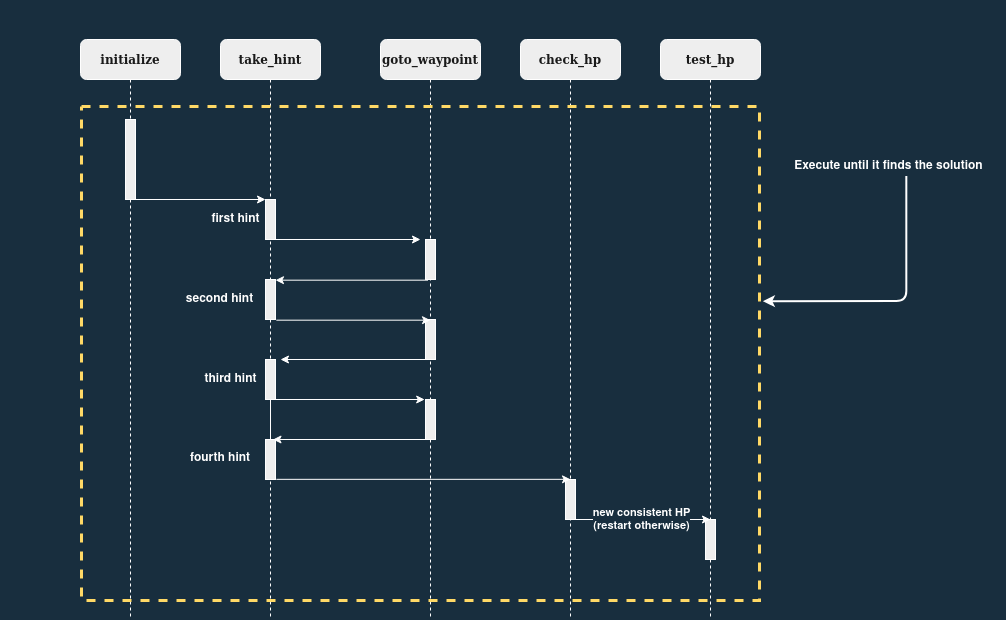

The diagram above was exported from draw.io. Its source (the exported page's mxGraphModel, read from the mxfile embedded in the PNG):
<mxGraphModel dx="1185" dy="661" grid="0" gridSize="10" guides="1" tooltips="1" connect="1" arrows="1" fold="1" page="1" pageScale="1" pageWidth="1100" pageHeight="850" background="#182E3E" math="0" shadow="0">
  <root>
    <mxCell id="0" />
    <mxCell id="1" parent="0" />
    <mxCell id="7baba1c4bc27f4b0-2" value="&lt;b&gt;take_hint&lt;/b&gt;" style="shape=umlLifeline;perimeter=lifelinePerimeter;whiteSpace=wrap;html=1;container=1;collapsible=0;recursiveResize=0;outlineConnect=0;rounded=1;shadow=0;comic=0;labelBackgroundColor=none;strokeWidth=1;fontFamily=Verdana;fontSize=12;align=center;fillColor=#EEEEEE;strokeColor=#FFFFFF;fontColor=#1A1A1A;" parent="1" vertex="1">
      <mxGeometry x="240" y="80" width="100" height="580" as="geometry" />
    </mxCell>
    <mxCell id="hDQMflC1DiTNSo5dfSPj-1" value="" style="html=1;points=[];perimeter=orthogonalPerimeter;rounded=0;shadow=0;comic=0;labelBackgroundColor=none;strokeWidth=1;fontFamily=Verdana;fontSize=12;align=center;fillColor=#EEEEEE;strokeColor=#FFFFFF;fontColor=#1A1A1A;" vertex="1" parent="7baba1c4bc27f4b0-2">
      <mxGeometry x="45" y="160" width="10" height="40" as="geometry" />
    </mxCell>
    <mxCell id="hDQMflC1DiTNSo5dfSPj-7" value="" style="html=1;points=[];perimeter=orthogonalPerimeter;rounded=0;shadow=0;comic=0;labelBackgroundColor=none;strokeWidth=1;fontFamily=Verdana;fontSize=12;align=center;fillColor=#EEEEEE;strokeColor=#FFFFFF;fontColor=#1A1A1A;" vertex="1" parent="7baba1c4bc27f4b0-2">
      <mxGeometry x="45" y="240" width="10" height="40" as="geometry" />
    </mxCell>
    <mxCell id="hDQMflC1DiTNSo5dfSPj-10" value="" style="html=1;points=[];perimeter=orthogonalPerimeter;rounded=0;shadow=0;comic=0;labelBackgroundColor=none;strokeWidth=1;fontFamily=Verdana;fontSize=12;align=center;fillColor=#EEEEEE;strokeColor=#FFFFFF;fontColor=#1A1A1A;" vertex="1" parent="7baba1c4bc27f4b0-2">
      <mxGeometry x="45" y="320" width="10" height="40" as="geometry" />
    </mxCell>
    <mxCell id="hDQMflC1DiTNSo5dfSPj-14" value="" style="html=1;points=[];perimeter=orthogonalPerimeter;rounded=0;shadow=0;comic=0;labelBackgroundColor=none;strokeWidth=1;fontFamily=Verdana;fontSize=12;align=center;fillColor=#EEEEEE;strokeColor=#FFFFFF;fontColor=#1A1A1A;" vertex="1" parent="7baba1c4bc27f4b0-2">
      <mxGeometry x="45" y="400" width="10" height="40" as="geometry" />
    </mxCell>
    <mxCell id="hDQMflC1DiTNSo5dfSPj-16" value="" style="edgeStyle=orthogonalEdgeStyle;rounded=0;orthogonalLoop=1;jettySize=auto;html=1;endArrow=none;labelBackgroundColor=#182E3E;strokeColor=#FFFFFF;fontColor=#FFFFFF;" edge="1" parent="7baba1c4bc27f4b0-2" source="hDQMflC1DiTNSo5dfSPj-10" target="hDQMflC1DiTNSo5dfSPj-14">
      <mxGeometry relative="1" as="geometry">
        <mxPoint x="290" y="400" as="sourcePoint" />
        <mxPoint x="289.66666666666674" y="660" as="targetPoint" />
      </mxGeometry>
    </mxCell>
    <mxCell id="hDQMflC1DiTNSo5dfSPj-24" value="&lt;b&gt;&lt;font color=&quot;#FFFFFF&quot;&gt;first hint&lt;/font&gt;&lt;/b&gt;" style="text;html=1;align=center;verticalAlign=middle;resizable=0;points=[];autosize=1;strokeColor=none;fillColor=none;fontColor=#1A1A1A;" vertex="1" parent="7baba1c4bc27f4b0-2">
      <mxGeometry x="-14" y="171" width="58" height="18" as="geometry" />
    </mxCell>
    <mxCell id="7baba1c4bc27f4b0-3" value="&lt;b&gt;goto_waypoint&lt;/b&gt;" style="shape=umlLifeline;perimeter=lifelinePerimeter;whiteSpace=wrap;html=1;container=1;collapsible=0;recursiveResize=0;outlineConnect=0;rounded=1;shadow=0;comic=0;labelBackgroundColor=none;strokeWidth=1;fontFamily=Verdana;fontSize=12;align=center;fillColor=#EEEEEE;strokeColor=#FFFFFF;fontColor=#1A1A1A;" parent="1" vertex="1">
      <mxGeometry x="400" y="80" width="100" height="580" as="geometry" />
    </mxCell>
    <mxCell id="hDQMflC1DiTNSo5dfSPj-2" value="" style="html=1;points=[];perimeter=orthogonalPerimeter;rounded=0;shadow=0;comic=0;labelBackgroundColor=none;strokeWidth=1;fontFamily=Verdana;fontSize=12;align=center;fillColor=#EEEEEE;strokeColor=#FFFFFF;fontColor=#1A1A1A;" vertex="1" parent="7baba1c4bc27f4b0-3">
      <mxGeometry x="45" y="200" width="10" height="40" as="geometry" />
    </mxCell>
    <mxCell id="hDQMflC1DiTNSo5dfSPj-9" value="" style="html=1;points=[];perimeter=orthogonalPerimeter;rounded=0;shadow=0;comic=0;labelBackgroundColor=none;strokeWidth=1;fontFamily=Verdana;fontSize=12;align=center;fillColor=#EEEEEE;strokeColor=#FFFFFF;fontColor=#1A1A1A;" vertex="1" parent="7baba1c4bc27f4b0-3">
      <mxGeometry x="45" y="280" width="10" height="40" as="geometry" />
    </mxCell>
    <mxCell id="hDQMflC1DiTNSo5dfSPj-17" value="" style="html=1;points=[];perimeter=orthogonalPerimeter;rounded=0;shadow=0;comic=0;labelBackgroundColor=none;strokeWidth=1;fontFamily=Verdana;fontSize=12;align=center;fillColor=#EEEEEE;strokeColor=#FFFFFF;fontColor=#1A1A1A;" vertex="1" parent="7baba1c4bc27f4b0-3">
      <mxGeometry x="45" y="360" width="10" height="40" as="geometry" />
    </mxCell>
    <mxCell id="hDQMflC1DiTNSo5dfSPj-19" value="" style="endArrow=classic;html=1;rounded=0;exitX=0.25;exitY=1.017;exitDx=0;exitDy=0;exitPerimeter=0;labelBackgroundColor=#182E3E;strokeColor=#FFFFFF;fontColor=#FFFFFF;" edge="1" parent="7baba1c4bc27f4b0-3">
      <mxGeometry width="50" height="50" relative="1" as="geometry">
        <mxPoint x="45" y="400" as="sourcePoint" />
        <mxPoint x="-107.5" y="400" as="targetPoint" />
      </mxGeometry>
    </mxCell>
    <mxCell id="7baba1c4bc27f4b0-4" value="&lt;b&gt;check_hp&lt;/b&gt;" style="shape=umlLifeline;perimeter=lifelinePerimeter;whiteSpace=wrap;html=1;container=1;collapsible=0;recursiveResize=0;outlineConnect=0;rounded=1;shadow=0;comic=0;labelBackgroundColor=none;strokeWidth=1;fontFamily=Verdana;fontSize=12;align=center;fillColor=#EEEEEE;strokeColor=#FFFFFF;fontColor=#1A1A1A;" parent="1" vertex="1">
      <mxGeometry x="540" y="80" width="100" height="580" as="geometry" />
    </mxCell>
    <mxCell id="hDQMflC1DiTNSo5dfSPj-20" value="" style="html=1;points=[];perimeter=orthogonalPerimeter;rounded=0;shadow=0;comic=0;labelBackgroundColor=none;strokeWidth=1;fontFamily=Verdana;fontSize=12;align=center;fillColor=#EEEEEE;strokeColor=#FFFFFF;fontColor=#1A1A1A;" vertex="1" parent="7baba1c4bc27f4b0-4">
      <mxGeometry x="45" y="440" width="10" height="40" as="geometry" />
    </mxCell>
    <mxCell id="7baba1c4bc27f4b0-5" value="&lt;b&gt;test_hp&lt;/b&gt;" style="shape=umlLifeline;perimeter=lifelinePerimeter;whiteSpace=wrap;html=1;container=1;collapsible=0;recursiveResize=0;outlineConnect=0;rounded=1;shadow=0;comic=0;labelBackgroundColor=none;strokeWidth=1;fontFamily=Verdana;fontSize=12;align=center;fillColor=#EEEEEE;strokeColor=#FFFFFF;fontColor=#1A1A1A;" parent="1" vertex="1">
      <mxGeometry x="680" y="80" width="100" height="580" as="geometry" />
    </mxCell>
    <mxCell id="hDQMflC1DiTNSo5dfSPj-22" value="" style="html=1;points=[];perimeter=orthogonalPerimeter;rounded=0;shadow=0;comic=0;labelBackgroundColor=none;strokeWidth=1;fontFamily=Verdana;fontSize=12;align=center;fillColor=#EEEEEE;strokeColor=#FFFFFF;fontColor=#1A1A1A;" vertex="1" parent="7baba1c4bc27f4b0-5">
      <mxGeometry x="45" y="480" width="10" height="40" as="geometry" />
    </mxCell>
    <mxCell id="hDQMflC1DiTNSo5dfSPj-23" value="" style="endArrow=classic;html=1;rounded=0;exitX=1.083;exitY=1.017;exitDx=0;exitDy=0;exitPerimeter=0;labelBackgroundColor=#182E3E;strokeColor=#FFFFFF;fontColor=#FFFFFF;" edge="1" parent="7baba1c4bc27f4b0-5">
      <mxGeometry width="50" height="50" relative="1" as="geometry">
        <mxPoint x="-94.99999999999977" y="480" as="sourcePoint" />
        <mxPoint x="50" y="480" as="targetPoint" />
      </mxGeometry>
    </mxCell>
    <mxCell id="hDQMflC1DiTNSo5dfSPj-28" value="&lt;div&gt;&lt;b&gt;&lt;font color=&quot;#FFFFFF&quot;&gt;new consistent HP&lt;/font&gt;&lt;/b&gt;&lt;/div&gt;&lt;div&gt;&lt;b&gt;&lt;font color=&quot;#FFFFFF&quot;&gt;(restart otherwise)&lt;br&gt;&lt;/font&gt;&lt;/b&gt;&lt;/div&gt;" style="edgeLabel;html=1;align=center;verticalAlign=middle;resizable=0;points=[];labelBackgroundColor=#182E3E;fontColor=#1A1A1A;" vertex="1" connectable="0" parent="hDQMflC1DiTNSo5dfSPj-23">
      <mxGeometry x="0.2299" y="-2" relative="1" as="geometry">
        <mxPoint x="-14" y="-2" as="offset" />
      </mxGeometry>
    </mxCell>
    <mxCell id="7baba1c4bc27f4b0-8" value="&lt;b&gt;initialize&lt;/b&gt;" style="shape=umlLifeline;perimeter=lifelinePerimeter;whiteSpace=wrap;html=1;container=1;collapsible=0;recursiveResize=0;outlineConnect=0;rounded=1;shadow=0;comic=0;labelBackgroundColor=none;strokeWidth=1;fontFamily=Verdana;fontSize=12;align=center;fillColor=#EEEEEE;strokeColor=#FFFFFF;fontColor=#1A1A1A;" parent="1" vertex="1">
      <mxGeometry x="100" y="80" width="100" height="580" as="geometry" />
    </mxCell>
    <mxCell id="7baba1c4bc27f4b0-9" value="" style="html=1;points=[];perimeter=orthogonalPerimeter;rounded=0;shadow=0;comic=0;labelBackgroundColor=none;strokeWidth=1;fontFamily=Verdana;fontSize=12;align=center;fillColor=#EEEEEE;strokeColor=#FFFFFF;fontColor=#1A1A1A;" parent="7baba1c4bc27f4b0-8" vertex="1">
      <mxGeometry x="45" y="80" width="10" height="80" as="geometry" />
    </mxCell>
    <mxCell id="hDQMflC1DiTNSo5dfSPj-4" value="" style="endArrow=classic;html=1;rounded=0;exitX=0.5;exitY=1;exitDx=0;exitDy=0;exitPerimeter=0;labelBackgroundColor=#182E3E;strokeColor=#FFFFFF;fontColor=#FFFFFF;" edge="1" parent="1" source="7baba1c4bc27f4b0-9" target="hDQMflC1DiTNSo5dfSPj-1">
      <mxGeometry width="50" height="50" relative="1" as="geometry">
        <mxPoint x="520" y="430" as="sourcePoint" />
        <mxPoint x="570" y="380" as="targetPoint" />
      </mxGeometry>
    </mxCell>
    <mxCell id="hDQMflC1DiTNSo5dfSPj-5" value="" style="endArrow=classic;html=1;rounded=0;labelBackgroundColor=#182E3E;strokeColor=#FFFFFF;fontColor=#FFFFFF;" edge="1" parent="1">
      <mxGeometry width="50" height="50" relative="1" as="geometry">
        <mxPoint x="290" y="280" as="sourcePoint" />
        <mxPoint x="440" y="280" as="targetPoint" />
      </mxGeometry>
    </mxCell>
    <mxCell id="hDQMflC1DiTNSo5dfSPj-8" value="" style="endArrow=classic;html=1;rounded=0;exitX=0.25;exitY=1.017;exitDx=0;exitDy=0;exitPerimeter=0;labelBackgroundColor=#182E3E;strokeColor=#FFFFFF;fontColor=#FFFFFF;" edge="1" parent="1" source="hDQMflC1DiTNSo5dfSPj-2" target="hDQMflC1DiTNSo5dfSPj-7">
      <mxGeometry width="50" height="50" relative="1" as="geometry">
        <mxPoint x="440" y="360" as="sourcePoint" />
        <mxPoint x="490" y="310" as="targetPoint" />
      </mxGeometry>
    </mxCell>
    <mxCell id="hDQMflC1DiTNSo5dfSPj-12" value="" style="endArrow=classic;html=1;rounded=0;exitX=1.083;exitY=1.017;exitDx=0;exitDy=0;exitPerimeter=0;entryX=0.5;entryY=0.017;entryDx=0;entryDy=0;entryPerimeter=0;labelBackgroundColor=#182E3E;strokeColor=#FFFFFF;fontColor=#FFFFFF;" edge="1" parent="1" source="hDQMflC1DiTNSo5dfSPj-7" target="hDQMflC1DiTNSo5dfSPj-9">
      <mxGeometry width="50" height="50" relative="1" as="geometry">
        <mxPoint x="330" y="400" as="sourcePoint" />
        <mxPoint x="380" y="350" as="targetPoint" />
      </mxGeometry>
    </mxCell>
    <mxCell id="hDQMflC1DiTNSo5dfSPj-13" value="" style="endArrow=classic;html=1;rounded=0;exitX=0.25;exitY=1.017;exitDx=0;exitDy=0;exitPerimeter=0;labelBackgroundColor=#182E3E;strokeColor=#FFFFFF;fontColor=#FFFFFF;" edge="1" parent="1">
      <mxGeometry width="50" height="50" relative="1" as="geometry">
        <mxPoint x="452.5" y="400.00000000000006" as="sourcePoint" />
        <mxPoint x="300" y="400.00000000000006" as="targetPoint" />
      </mxGeometry>
    </mxCell>
    <mxCell id="hDQMflC1DiTNSo5dfSPj-18" value="" style="endArrow=classic;html=1;rounded=0;exitX=1.083;exitY=1.017;exitDx=0;exitDy=0;exitPerimeter=0;entryX=0.5;entryY=0.017;entryDx=0;entryDy=0;entryPerimeter=0;labelBackgroundColor=#182E3E;strokeColor=#FFFFFF;fontColor=#FFFFFF;" edge="1" parent="1">
      <mxGeometry width="50" height="50" relative="1" as="geometry">
        <mxPoint x="290.00000000000017" y="440.00000000000006" as="sourcePoint" />
        <mxPoint x="444.17" y="440.00000000000006" as="targetPoint" />
      </mxGeometry>
    </mxCell>
    <mxCell id="hDQMflC1DiTNSo5dfSPj-21" value="" style="endArrow=classic;html=1;rounded=0;exitX=1.083;exitY=0.996;exitDx=0;exitDy=0;exitPerimeter=0;entryX=0.5;entryY=-0.004;entryDx=0;entryDy=0;entryPerimeter=0;labelBackgroundColor=#182E3E;strokeColor=#FFFFFF;fontColor=#FFFFFF;" edge="1" parent="1" source="hDQMflC1DiTNSo5dfSPj-14" target="hDQMflC1DiTNSo5dfSPj-20">
      <mxGeometry width="50" height="50" relative="1" as="geometry">
        <mxPoint x="350" y="560" as="sourcePoint" />
        <mxPoint x="400" y="510" as="targetPoint" />
      </mxGeometry>
    </mxCell>
    <mxCell id="hDQMflC1DiTNSo5dfSPj-25" value="&lt;b&gt;&lt;font color=&quot;#FFFFFF&quot;&gt;second hint&lt;/font&gt;&lt;/b&gt;" style="text;html=1;align=center;verticalAlign=middle;resizable=0;points=[];autosize=1;strokeColor=none;fillColor=none;fontColor=#1A1A1A;" vertex="1" parent="1">
      <mxGeometry x="200" y="331" width="77" height="18" as="geometry" />
    </mxCell>
    <mxCell id="hDQMflC1DiTNSo5dfSPj-26" value="&lt;b&gt;&lt;font color=&quot;#FFFFFF&quot;&gt;third hint&lt;/font&gt;&lt;/b&gt;" style="text;html=1;align=center;verticalAlign=middle;resizable=0;points=[];autosize=1;strokeColor=none;fillColor=none;fontColor=#1A1A1A;" vertex="1" parent="1">
      <mxGeometry x="219" y="411" width="62" height="18" as="geometry" />
    </mxCell>
    <mxCell id="hDQMflC1DiTNSo5dfSPj-27" value="&lt;b&gt;&lt;font color=&quot;#FFFFFF&quot;&gt;fourth hint&lt;/font&gt;&lt;/b&gt;" style="text;whiteSpace=wrap;html=1;fontColor=#1A1A1A;" vertex="1" parent="1">
      <mxGeometry x="208" y="485" width="80" height="30" as="geometry" />
    </mxCell>
    <mxCell id="hDQMflC1DiTNSo5dfSPj-32" value="" style="rounded=0;whiteSpace=wrap;html=1;sketch=0;fontColor=#FFFFFF;strokeColor=#FFD966;fillColor=none;dashed=1;strokeWidth=3;" vertex="1" parent="1">
      <mxGeometry x="101" y="147" width="678" height="494" as="geometry" />
    </mxCell>
    <mxCell id="hDQMflC1DiTNSo5dfSPj-36" style="edgeStyle=orthogonalEdgeStyle;sketch=0;orthogonalLoop=1;jettySize=auto;html=1;entryX=1.005;entryY=0.394;entryDx=0;entryDy=0;entryPerimeter=0;fontColor=#FFFFFF;strokeColor=#FFFFFF;exitX=0.59;exitY=1.028;exitDx=0;exitDy=0;exitPerimeter=0;rounded=1;strokeWidth=2;" edge="1" parent="1" source="hDQMflC1DiTNSo5dfSPj-35" target="hDQMflC1DiTNSo5dfSPj-32">
      <mxGeometry relative="1" as="geometry">
        <Array as="points">
          <mxPoint x="926" y="342" />
        </Array>
      </mxGeometry>
    </mxCell>
    <mxCell id="hDQMflC1DiTNSo5dfSPj-35" value="&lt;b&gt;Execute until it finds the solution &lt;/b&gt;" style="text;html=1;align=center;verticalAlign=middle;resizable=0;points=[];autosize=1;strokeColor=none;fillColor=none;fontColor=#FFFFFF;" vertex="1" parent="1">
      <mxGeometry x="809" y="198" width="198" height="18" as="geometry" />
    </mxCell>
    <mxCell id="hDQMflC1DiTNSo5dfSPj-37" value="" style="endArrow=none;dashed=1;html=1;rounded=1;sketch=0;fontColor=#FFFFFF;strokeColor=none;strokeWidth=2;" edge="1" parent="1">
      <mxGeometry width="50" height="50" relative="1" as="geometry">
        <mxPoint x="360" y="42" as="sourcePoint" />
        <mxPoint x="471" y="42" as="targetPoint" />
        <Array as="points">
          <mxPoint x="406" y="42" />
        </Array>
      </mxGeometry>
    </mxCell>
    <mxCell id="hDQMflC1DiTNSo5dfSPj-38" value="" style="endArrow=none;html=1;rounded=1;sketch=0;fontColor=#FFFFFF;strokeColor=none;strokeWidth=2;" edge="1" parent="1">
      <mxGeometry width="50" height="50" relative="1" as="geometry">
        <mxPoint x="21" y="365" as="sourcePoint" />
        <mxPoint x="21" y="296" as="targetPoint" />
      </mxGeometry>
    </mxCell>
    <mxCell id="hDQMflC1DiTNSo5dfSPj-39" value="" style="endArrow=none;html=1;rounded=1;sketch=0;fontColor=#FFFFFF;strokeColor=none;strokeWidth=2;" edge="1" parent="1">
      <mxGeometry width="50" height="50" relative="1" as="geometry">
        <mxPoint x="49" y="378" as="sourcePoint" />
        <mxPoint x="49" y="308.9999999999999" as="targetPoint" />
      </mxGeometry>
    </mxCell>
    <mxCell id="hDQMflC1DiTNSo5dfSPj-40" value="" style="endArrow=none;html=1;rounded=1;sketch=0;fontColor=#FFFFFF;strokeColor=none;strokeWidth=2;" edge="1" parent="1">
      <mxGeometry width="50" height="50" relative="1" as="geometry">
        <mxPoint x="1024" y="343" as="sourcePoint" />
        <mxPoint x="1024" y="273.9999999999999" as="targetPoint" />
      </mxGeometry>
    </mxCell>
  </root>
</mxGraphModel>